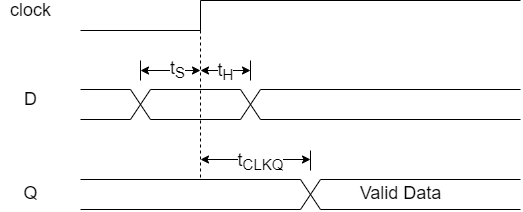

The diagram above was exported from draw.io. Its source (the exported page's mxGraphModel, read from the mxfile embedded in the PNG):
<mxGraphModel dx="3031" dy="1714" grid="1" gridSize="10" guides="1" tooltips="1" connect="1" arrows="1" fold="1" page="1" pageScale="1" pageWidth="827" pageHeight="1169" math="0" shadow="0">
  <root>
    <mxCell id="0" />
    <mxCell id="1" parent="0" />
    <mxCell id="x1Bkcd9cv3knTzgZCSWX-1" value="" style="endArrow=none;html=1;rounded=0;" parent="1" edge="1">
      <mxGeometry width="50" height="50" relative="1" as="geometry">
        <mxPoint x="-720" y="120" as="sourcePoint" />
        <mxPoint x="-600" y="120" as="targetPoint" />
      </mxGeometry>
    </mxCell>
    <mxCell id="x1Bkcd9cv3knTzgZCSWX-2" value="" style="endArrow=none;html=1;rounded=0;" parent="1" edge="1">
      <mxGeometry width="50" height="50" relative="1" as="geometry">
        <mxPoint x="-600" y="90" as="sourcePoint" />
        <mxPoint x="-280" y="90" as="targetPoint" />
      </mxGeometry>
    </mxCell>
    <mxCell id="x1Bkcd9cv3knTzgZCSWX-3" value="" style="endArrow=none;html=1;rounded=0;" parent="1" edge="1">
      <mxGeometry width="50" height="50" relative="1" as="geometry">
        <mxPoint x="-600" y="120" as="sourcePoint" />
        <mxPoint x="-600" y="90" as="targetPoint" />
      </mxGeometry>
    </mxCell>
    <mxCell id="x1Bkcd9cv3knTzgZCSWX-4" value="&lt;font style=&quot;font-size: 18px&quot;&gt;clock&lt;/font&gt;" style="text;html=1;resizable=0;autosize=1;align=center;verticalAlign=middle;points=[];fillColor=none;strokeColor=none;rounded=0;" parent="1" vertex="1">
      <mxGeometry x="-800" y="90" width="60" height="20" as="geometry" />
    </mxCell>
    <mxCell id="x1Bkcd9cv3knTzgZCSWX-5" value="&lt;font style=&quot;font-size: 18px&quot;&gt;D&lt;/font&gt;" style="text;html=1;resizable=0;autosize=1;align=center;verticalAlign=middle;points=[];fillColor=none;strokeColor=none;rounded=0;" parent="1" vertex="1">
      <mxGeometry x="-785" y="179" width="30" height="20" as="geometry" />
    </mxCell>
    <mxCell id="x1Bkcd9cv3knTzgZCSWX-6" value="" style="endArrow=none;html=1;rounded=0;fontSize=18;" parent="1" edge="1">
      <mxGeometry width="50" height="50" relative="1" as="geometry">
        <mxPoint x="-720" y="179" as="sourcePoint" />
        <mxPoint x="-670" y="179" as="targetPoint" />
      </mxGeometry>
    </mxCell>
    <mxCell id="x1Bkcd9cv3knTzgZCSWX-7" value="" style="endArrow=none;html=1;rounded=0;fontSize=18;" parent="1" edge="1">
      <mxGeometry width="50" height="50" relative="1" as="geometry">
        <mxPoint x="-720" y="209" as="sourcePoint" />
        <mxPoint x="-670" y="209" as="targetPoint" />
      </mxGeometry>
    </mxCell>
    <mxCell id="x1Bkcd9cv3knTzgZCSWX-8" value="" style="endArrow=none;html=1;rounded=0;fontSize=18;" parent="1" edge="1">
      <mxGeometry width="50" height="50" relative="1" as="geometry">
        <mxPoint x="-650" y="179" as="sourcePoint" />
        <mxPoint x="-560" y="179" as="targetPoint" />
      </mxGeometry>
    </mxCell>
    <mxCell id="x1Bkcd9cv3knTzgZCSWX-9" value="" style="endArrow=none;html=1;rounded=0;fontSize=18;" parent="1" edge="1">
      <mxGeometry width="50" height="50" relative="1" as="geometry">
        <mxPoint x="-650" y="209" as="sourcePoint" />
        <mxPoint x="-560" y="209" as="targetPoint" />
      </mxGeometry>
    </mxCell>
    <mxCell id="x1Bkcd9cv3knTzgZCSWX-10" value="" style="endArrow=none;html=1;rounded=0;fontSize=18;" parent="1" edge="1">
      <mxGeometry width="50" height="50" relative="1" as="geometry">
        <mxPoint x="-670" y="179" as="sourcePoint" />
        <mxPoint x="-650" y="209" as="targetPoint" />
      </mxGeometry>
    </mxCell>
    <mxCell id="x1Bkcd9cv3knTzgZCSWX-11" value="" style="endArrow=none;html=1;rounded=0;fontSize=18;" parent="1" edge="1">
      <mxGeometry width="50" height="50" relative="1" as="geometry">
        <mxPoint x="-650" y="179" as="sourcePoint" />
        <mxPoint x="-670" y="209" as="targetPoint" />
      </mxGeometry>
    </mxCell>
    <mxCell id="x1Bkcd9cv3knTzgZCSWX-12" value="" style="endArrow=none;html=1;rounded=0;fontSize=18;" parent="1" edge="1">
      <mxGeometry width="50" height="50" relative="1" as="geometry">
        <mxPoint x="-560" y="179" as="sourcePoint" />
        <mxPoint x="-540" y="209" as="targetPoint" />
      </mxGeometry>
    </mxCell>
    <mxCell id="x1Bkcd9cv3knTzgZCSWX-13" value="" style="endArrow=none;html=1;rounded=0;fontSize=18;" parent="1" edge="1">
      <mxGeometry width="50" height="50" relative="1" as="geometry">
        <mxPoint x="-540" y="179" as="sourcePoint" />
        <mxPoint x="-560" y="209" as="targetPoint" />
      </mxGeometry>
    </mxCell>
    <mxCell id="x1Bkcd9cv3knTzgZCSWX-14" value="" style="endArrow=none;html=1;rounded=0;fontSize=18;" parent="1" edge="1">
      <mxGeometry width="50" height="50" relative="1" as="geometry">
        <mxPoint x="-540" y="179" as="sourcePoint" />
        <mxPoint x="-280" y="179" as="targetPoint" />
      </mxGeometry>
    </mxCell>
    <mxCell id="x1Bkcd9cv3knTzgZCSWX-15" value="" style="endArrow=none;html=1;rounded=0;fontSize=18;" parent="1" edge="1">
      <mxGeometry width="50" height="50" relative="1" as="geometry">
        <mxPoint x="-540" y="209" as="sourcePoint" />
        <mxPoint x="-280" y="209" as="targetPoint" />
      </mxGeometry>
    </mxCell>
    <mxCell id="x1Bkcd9cv3knTzgZCSWX-16" value="" style="endArrow=none;html=1;rounded=0;fontSize=18;" parent="1" edge="1">
      <mxGeometry width="50" height="50" relative="1" as="geometry">
        <mxPoint x="-720" y="269" as="sourcePoint" />
        <mxPoint x="-500" y="269" as="targetPoint" />
      </mxGeometry>
    </mxCell>
    <mxCell id="x1Bkcd9cv3knTzgZCSWX-17" value="" style="endArrow=none;html=1;rounded=0;fontSize=18;" parent="1" edge="1">
      <mxGeometry width="50" height="50" relative="1" as="geometry">
        <mxPoint x="-720" y="299" as="sourcePoint" />
        <mxPoint x="-500" y="299" as="targetPoint" />
      </mxGeometry>
    </mxCell>
    <mxCell id="x1Bkcd9cv3knTzgZCSWX-18" value="" style="endArrow=none;html=1;rounded=0;fontSize=18;" parent="1" edge="1">
      <mxGeometry width="50" height="50" relative="1" as="geometry">
        <mxPoint x="-500" y="269" as="sourcePoint" />
        <mxPoint x="-480" y="299" as="targetPoint" />
      </mxGeometry>
    </mxCell>
    <mxCell id="x1Bkcd9cv3knTzgZCSWX-19" value="" style="endArrow=none;html=1;rounded=0;fontSize=18;" parent="1" edge="1">
      <mxGeometry width="50" height="50" relative="1" as="geometry">
        <mxPoint x="-480" y="269" as="sourcePoint" />
        <mxPoint x="-500" y="299" as="targetPoint" />
      </mxGeometry>
    </mxCell>
    <mxCell id="x1Bkcd9cv3knTzgZCSWX-20" value="" style="endArrow=none;html=1;rounded=0;fontSize=18;" parent="1" edge="1">
      <mxGeometry width="50" height="50" relative="1" as="geometry">
        <mxPoint x="-480" y="269" as="sourcePoint" />
        <mxPoint x="-280" y="269" as="targetPoint" />
      </mxGeometry>
    </mxCell>
    <mxCell id="x1Bkcd9cv3knTzgZCSWX-21" value="" style="endArrow=none;html=1;rounded=0;fontSize=18;" parent="1" edge="1">
      <mxGeometry width="50" height="50" relative="1" as="geometry">
        <mxPoint x="-480" y="299" as="sourcePoint" />
        <mxPoint x="-280" y="299" as="targetPoint" />
      </mxGeometry>
    </mxCell>
    <mxCell id="x1Bkcd9cv3knTzgZCSWX-22" value="&lt;font style=&quot;font-size: 18px&quot;&gt;Q&lt;/font&gt;" style="text;html=1;resizable=0;autosize=1;align=center;verticalAlign=middle;points=[];fillColor=none;strokeColor=none;rounded=0;" parent="1" vertex="1">
      <mxGeometry x="-785" y="273" width="30" height="20" as="geometry" />
    </mxCell>
    <mxCell id="x1Bkcd9cv3knTzgZCSWX-23" value="" style="endArrow=none;dashed=1;html=1;rounded=0;fontSize=18;" parent="1" edge="1">
      <mxGeometry width="50" height="50" relative="1" as="geometry">
        <mxPoint x="-600" y="120" as="sourcePoint" />
        <mxPoint x="-600" y="270" as="targetPoint" />
      </mxGeometry>
    </mxCell>
    <mxCell id="x1Bkcd9cv3knTzgZCSWX-25" value="" style="endArrow=classic;startArrow=classic;html=1;rounded=0;fontSize=18;" parent="1" edge="1">
      <mxGeometry width="50" height="50" relative="1" as="geometry">
        <mxPoint x="-600" y="249" as="sourcePoint" />
        <mxPoint x="-490" y="249" as="targetPoint" />
      </mxGeometry>
    </mxCell>
    <mxCell id="x1Bkcd9cv3knTzgZCSWX-26" value="t&lt;sub&gt;CLKQ&lt;/sub&gt;" style="edgeLabel;html=1;align=center;verticalAlign=middle;resizable=0;points=[];fontSize=18;" parent="x1Bkcd9cv3knTzgZCSWX-25" vertex="1" connectable="0">
      <mxGeometry x="0.3219" y="-1" relative="1" as="geometry">
        <mxPoint x="-13" as="offset" />
      </mxGeometry>
    </mxCell>
    <mxCell id="x1Bkcd9cv3knTzgZCSWX-27" value="" style="endArrow=none;html=1;rounded=0;fontSize=18;" parent="1" edge="1">
      <mxGeometry width="50" height="50" relative="1" as="geometry">
        <mxPoint x="-490" y="260" as="sourcePoint" />
        <mxPoint x="-490" y="240" as="targetPoint" />
      </mxGeometry>
    </mxCell>
    <mxCell id="x1Bkcd9cv3knTzgZCSWX-28" value="" style="endArrow=classic;startArrow=classic;html=1;rounded=0;fontSize=18;" parent="1" edge="1">
      <mxGeometry width="50" height="50" relative="1" as="geometry">
        <mxPoint x="-660" y="160" as="sourcePoint" />
        <mxPoint x="-600" y="160" as="targetPoint" />
      </mxGeometry>
    </mxCell>
    <mxCell id="x1Bkcd9cv3knTzgZCSWX-30" value="t&lt;sub&gt;S&lt;/sub&gt;" style="edgeLabel;html=1;align=center;verticalAlign=middle;resizable=0;points=[];fontSize=18;" parent="x1Bkcd9cv3knTzgZCSWX-28" vertex="1" connectable="0">
      <mxGeometry x="0.1984" y="2" relative="1" as="geometry">
        <mxPoint as="offset" />
      </mxGeometry>
    </mxCell>
    <mxCell id="x1Bkcd9cv3knTzgZCSWX-29" value="" style="endArrow=classic;startArrow=classic;html=1;rounded=0;fontSize=18;" parent="1" edge="1">
      <mxGeometry width="50" height="50" relative="1" as="geometry">
        <mxPoint x="-600" y="160" as="sourcePoint" />
        <mxPoint x="-550" y="160" as="targetPoint" />
      </mxGeometry>
    </mxCell>
    <mxCell id="x1Bkcd9cv3knTzgZCSWX-31" value="t&lt;sub&gt;H&lt;/sub&gt;" style="edgeLabel;html=1;align=center;verticalAlign=middle;resizable=0;points=[];fontSize=18;" parent="x1Bkcd9cv3knTzgZCSWX-29" vertex="1" connectable="0">
      <mxGeometry x="-0.0788" relative="1" as="geometry">
        <mxPoint as="offset" />
      </mxGeometry>
    </mxCell>
    <mxCell id="x1Bkcd9cv3knTzgZCSWX-32" value="" style="endArrow=none;html=1;rounded=0;fontSize=18;" parent="1" edge="1">
      <mxGeometry width="50" height="50" relative="1" as="geometry">
        <mxPoint x="-550" y="170" as="sourcePoint" />
        <mxPoint x="-550" y="150" as="targetPoint" />
      </mxGeometry>
    </mxCell>
    <mxCell id="x1Bkcd9cv3knTzgZCSWX-33" value="" style="endArrow=none;html=1;rounded=0;fontSize=18;" parent="1" edge="1">
      <mxGeometry width="50" height="50" relative="1" as="geometry">
        <mxPoint x="-660" y="170" as="sourcePoint" />
        <mxPoint x="-660" y="150" as="targetPoint" />
      </mxGeometry>
    </mxCell>
    <mxCell id="x1Bkcd9cv3knTzgZCSWX-34" value="&lt;font style=&quot;font-size: 18px&quot;&gt;Valid Data&lt;/font&gt;" style="text;html=1;resizable=0;autosize=1;align=center;verticalAlign=middle;points=[];fillColor=none;strokeColor=none;rounded=0;" parent="1" vertex="1">
      <mxGeometry x="-450" y="273" width="100" height="20" as="geometry" />
    </mxCell>
  </root>
</mxGraphModel>